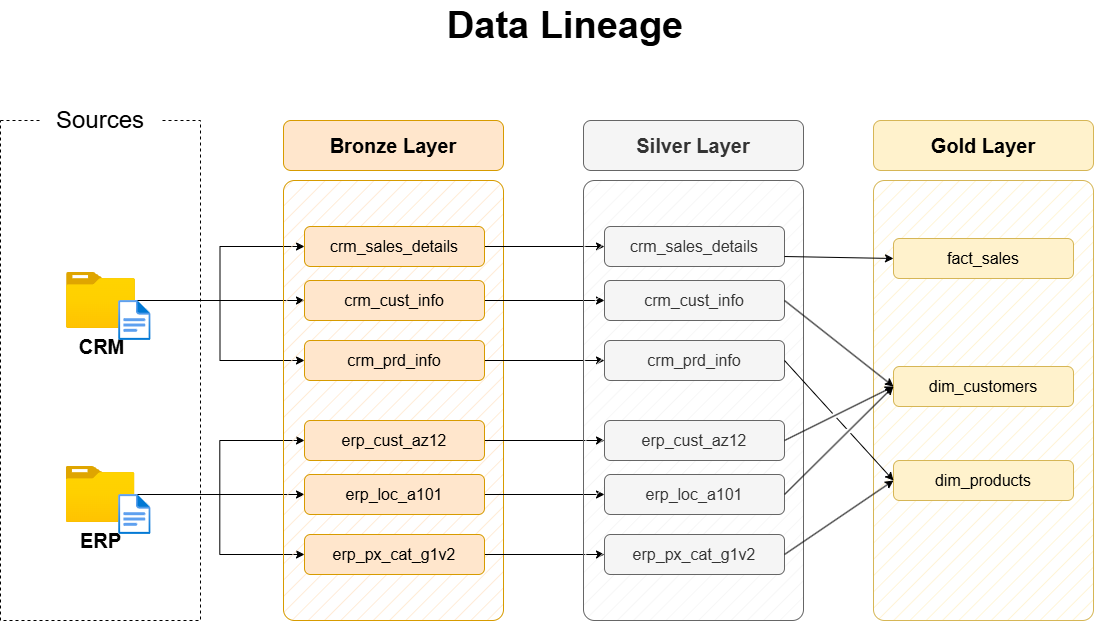

The diagram above was exported from draw.io. Its source (the exported page's mxGraphModel, read from the mxfile embedded in the PNG):
<mxGraphModel dx="1426" dy="841" grid="1" gridSize="10" guides="1" tooltips="1" connect="1" arrows="1" fold="1" page="1" pageScale="1" pageWidth="1920" pageHeight="1200" math="0" shadow="0">
  <root>
    <mxCell id="PmAsDYt7ePFWswJWPdAt-0" />
    <mxCell id="PmAsDYt7ePFWswJWPdAt-1" parent="PmAsDYt7ePFWswJWPdAt-0" />
    <mxCell id="n8bJTZ1ovyGtcUzWuUE2-2" value="" style="rounded=0;whiteSpace=wrap;html=1;fillColor=none;dashed=1;" parent="PmAsDYt7ePFWswJWPdAt-1" vertex="1">
      <mxGeometry x="390" y="280" width="200" height="500" as="geometry" />
    </mxCell>
    <mxCell id="n8bJTZ1ovyGtcUzWuUE2-3" value="&lt;font style=&quot;font-size: 24px;&quot;&gt;Sources&lt;/font&gt;" style="rounded=1;whiteSpace=wrap;html=1;strokeColor=none;" parent="PmAsDYt7ePFWswJWPdAt-1" vertex="1">
      <mxGeometry x="430" y="260" width="120" height="40" as="geometry" />
    </mxCell>
    <mxCell id="D8R9sGTT4eO_Y8YIvJOX-3" style="edgeStyle=orthogonalEdgeStyle;rounded=0;orthogonalLoop=1;jettySize=auto;html=1;entryX=0;entryY=0.5;entryDx=0;entryDy=0;" parent="PmAsDYt7ePFWswJWPdAt-1" source="4ZKNdrfmacIxx5nxEuMF-0" target="hnOc7kBfibrwKYlpnwC0-0" edge="1">
      <mxGeometry relative="1" as="geometry" />
    </mxCell>
    <mxCell id="D8R9sGTT4eO_Y8YIvJOX-4" style="edgeStyle=orthogonalEdgeStyle;rounded=0;orthogonalLoop=1;jettySize=auto;html=1;entryX=0;entryY=0.5;entryDx=0;entryDy=0;" parent="PmAsDYt7ePFWswJWPdAt-1" source="4ZKNdrfmacIxx5nxEuMF-0" target="5szykNnx05lKGsdo6Biz-0" edge="1">
      <mxGeometry relative="1" as="geometry" />
    </mxCell>
    <mxCell id="D8R9sGTT4eO_Y8YIvJOX-5" style="edgeStyle=orthogonalEdgeStyle;rounded=0;orthogonalLoop=1;jettySize=auto;html=1;entryX=0;entryY=0.5;entryDx=0;entryDy=0;" parent="PmAsDYt7ePFWswJWPdAt-1" source="4ZKNdrfmacIxx5nxEuMF-0" target="hnOc7kBfibrwKYlpnwC0-1" edge="1">
      <mxGeometry relative="1" as="geometry" />
    </mxCell>
    <mxCell id="4ZKNdrfmacIxx5nxEuMF-0" value="&lt;font style=&quot;font-size: 20px;&quot;&gt;&lt;b&gt;CRM&lt;/b&gt;&lt;/font&gt;" style="image;aspect=fixed;html=1;points=[];align=center;fontSize=12;image=img/lib/azure2/general/Folder_Blank.svg;" parent="PmAsDYt7ePFWswJWPdAt-1" vertex="1">
      <mxGeometry x="456" y="432" width="69" height="56.00000000000001" as="geometry" />
    </mxCell>
    <mxCell id="-fXMBUoAsH7tqhl6yJGk-2" style="edgeStyle=orthogonalEdgeStyle;rounded=0;orthogonalLoop=1;jettySize=auto;html=1;entryX=0;entryY=0.5;entryDx=0;entryDy=0;" parent="PmAsDYt7ePFWswJWPdAt-1" source="4ZKNdrfmacIxx5nxEuMF-4" target="D8R9sGTT4eO_Y8YIvJOX-8" edge="1">
      <mxGeometry relative="1" as="geometry" />
    </mxCell>
    <mxCell id="-fXMBUoAsH7tqhl6yJGk-3" style="edgeStyle=orthogonalEdgeStyle;rounded=0;orthogonalLoop=1;jettySize=auto;html=1;entryX=0;entryY=0.5;entryDx=0;entryDy=0;" parent="PmAsDYt7ePFWswJWPdAt-1" source="4ZKNdrfmacIxx5nxEuMF-4" target="D8R9sGTT4eO_Y8YIvJOX-6" edge="1">
      <mxGeometry relative="1" as="geometry" />
    </mxCell>
    <mxCell id="-fXMBUoAsH7tqhl6yJGk-4" style="edgeStyle=orthogonalEdgeStyle;rounded=0;orthogonalLoop=1;jettySize=auto;html=1;" parent="PmAsDYt7ePFWswJWPdAt-1" source="4ZKNdrfmacIxx5nxEuMF-4" target="D8R9sGTT4eO_Y8YIvJOX-7" edge="1">
      <mxGeometry relative="1" as="geometry" />
    </mxCell>
    <mxCell id="4ZKNdrfmacIxx5nxEuMF-4" value="&lt;font style=&quot;font-size: 20px;&quot;&gt;&lt;b&gt;ERP&lt;/b&gt;&lt;/font&gt;" style="image;aspect=fixed;html=1;points=[];align=center;fontSize=12;image=img/lib/azure2/general/Folder_Blank.svg;" parent="PmAsDYt7ePFWswJWPdAt-1" vertex="1">
      <mxGeometry x="455.5" y="626" width="69" height="56.00000000000001" as="geometry" />
    </mxCell>
    <mxCell id="4ZKNdrfmacIxx5nxEuMF-5" value="" style="rounded=1;whiteSpace=wrap;html=1;fillColor=#ffe6cc;strokeColor=#d79b00;fillStyle=hatch;arcSize=5;" parent="PmAsDYt7ePFWswJWPdAt-1" vertex="1">
      <mxGeometry x="673" y="340" width="220" height="440" as="geometry" />
    </mxCell>
    <mxCell id="4ZKNdrfmacIxx5nxEuMF-6" value="Bronze Layer" style="rounded=1;whiteSpace=wrap;html=1;fillColor=#ffe6cc;strokeColor=#d79b00;fontSize=20;fontStyle=1" parent="PmAsDYt7ePFWswJWPdAt-1" vertex="1">
      <mxGeometry x="673" y="280" width="220" height="50" as="geometry" />
    </mxCell>
    <mxCell id="-fXMBUoAsH7tqhl6yJGk-13" style="edgeStyle=orthogonalEdgeStyle;rounded=0;orthogonalLoop=1;jettySize=auto;html=1;entryX=0;entryY=0.5;entryDx=0;entryDy=0;" parent="PmAsDYt7ePFWswJWPdAt-1" source="5szykNnx05lKGsdo6Biz-0" target="-fXMBUoAsH7tqhl6yJGk-7" edge="1">
      <mxGeometry relative="1" as="geometry" />
    </mxCell>
    <mxCell id="5szykNnx05lKGsdo6Biz-0" value="crm_sales_details" style="rounded=1;whiteSpace=wrap;html=1;fillColor=#ffe6cc;strokeColor=#d79b00;fontSize=16;fontStyle=0" parent="PmAsDYt7ePFWswJWPdAt-1" vertex="1">
      <mxGeometry x="694" y="386" width="180" height="40" as="geometry" />
    </mxCell>
    <mxCell id="-fXMBUoAsH7tqhl6yJGk-14" style="edgeStyle=orthogonalEdgeStyle;rounded=0;orthogonalLoop=1;jettySize=auto;html=1;" parent="PmAsDYt7ePFWswJWPdAt-1" source="hnOc7kBfibrwKYlpnwC0-0" target="-fXMBUoAsH7tqhl6yJGk-8" edge="1">
      <mxGeometry relative="1" as="geometry" />
    </mxCell>
    <mxCell id="hnOc7kBfibrwKYlpnwC0-0" value="crm_cust_info" style="rounded=1;whiteSpace=wrap;html=1;fillColor=#ffe6cc;strokeColor=#d79b00;fontSize=16;fontStyle=0" parent="PmAsDYt7ePFWswJWPdAt-1" vertex="1">
      <mxGeometry x="694" y="440" width="180" height="40" as="geometry" />
    </mxCell>
    <mxCell id="-fXMBUoAsH7tqhl6yJGk-15" style="edgeStyle=orthogonalEdgeStyle;rounded=0;orthogonalLoop=1;jettySize=auto;html=1;entryX=0;entryY=0.5;entryDx=0;entryDy=0;" parent="PmAsDYt7ePFWswJWPdAt-1" source="hnOc7kBfibrwKYlpnwC0-1" target="-fXMBUoAsH7tqhl6yJGk-9" edge="1">
      <mxGeometry relative="1" as="geometry" />
    </mxCell>
    <mxCell id="hnOc7kBfibrwKYlpnwC0-1" value="crm_prd_info" style="rounded=1;whiteSpace=wrap;html=1;fillColor=#ffe6cc;strokeColor=#d79b00;fontSize=16;fontStyle=0" parent="PmAsDYt7ePFWswJWPdAt-1" vertex="1">
      <mxGeometry x="694" y="500" width="180" height="40" as="geometry" />
    </mxCell>
    <mxCell id="-fXMBUoAsH7tqhl6yJGk-16" style="edgeStyle=orthogonalEdgeStyle;rounded=0;orthogonalLoop=1;jettySize=auto;html=1;entryX=0;entryY=0.5;entryDx=0;entryDy=0;" parent="PmAsDYt7ePFWswJWPdAt-1" source="D8R9sGTT4eO_Y8YIvJOX-6" target="-fXMBUoAsH7tqhl6yJGk-10" edge="1">
      <mxGeometry relative="1" as="geometry" />
    </mxCell>
    <mxCell id="D8R9sGTT4eO_Y8YIvJOX-6" value="erp_cust_az12" style="rounded=1;whiteSpace=wrap;html=1;fillColor=#ffe6cc;strokeColor=#d79b00;fontSize=16;fontStyle=0" parent="PmAsDYt7ePFWswJWPdAt-1" vertex="1">
      <mxGeometry x="694" y="580" width="180" height="40" as="geometry" />
    </mxCell>
    <mxCell id="-fXMBUoAsH7tqhl6yJGk-17" style="edgeStyle=orthogonalEdgeStyle;rounded=0;orthogonalLoop=1;jettySize=auto;html=1;entryX=0;entryY=0.5;entryDx=0;entryDy=0;" parent="PmAsDYt7ePFWswJWPdAt-1" source="D8R9sGTT4eO_Y8YIvJOX-7" target="-fXMBUoAsH7tqhl6yJGk-11" edge="1">
      <mxGeometry relative="1" as="geometry" />
    </mxCell>
    <mxCell id="D8R9sGTT4eO_Y8YIvJOX-7" value="erp_loc_a101" style="rounded=1;whiteSpace=wrap;html=1;fillColor=#ffe6cc;strokeColor=#d79b00;fontSize=16;fontStyle=0" parent="PmAsDYt7ePFWswJWPdAt-1" vertex="1">
      <mxGeometry x="694" y="634" width="180" height="40" as="geometry" />
    </mxCell>
    <mxCell id="-fXMBUoAsH7tqhl6yJGk-18" style="edgeStyle=orthogonalEdgeStyle;rounded=0;orthogonalLoop=1;jettySize=auto;html=1;entryX=0;entryY=0.5;entryDx=0;entryDy=0;" parent="PmAsDYt7ePFWswJWPdAt-1" source="D8R9sGTT4eO_Y8YIvJOX-8" target="-fXMBUoAsH7tqhl6yJGk-12" edge="1">
      <mxGeometry relative="1" as="geometry" />
    </mxCell>
    <mxCell id="D8R9sGTT4eO_Y8YIvJOX-8" value="erp_px_cat_g1v2" style="rounded=1;whiteSpace=wrap;html=1;fillColor=#ffe6cc;strokeColor=#d79b00;fontSize=16;fontStyle=0" parent="PmAsDYt7ePFWswJWPdAt-1" vertex="1">
      <mxGeometry x="694" y="694" width="180" height="40" as="geometry" />
    </mxCell>
    <mxCell id="-fXMBUoAsH7tqhl6yJGk-5" value="" style="rounded=1;whiteSpace=wrap;html=1;fillColor=#f5f5f5;strokeColor=#666666;fillStyle=hatch;arcSize=5;fontColor=#333333;" parent="PmAsDYt7ePFWswJWPdAt-1" vertex="1">
      <mxGeometry x="973" y="340" width="220" height="440" as="geometry" />
    </mxCell>
    <mxCell id="-fXMBUoAsH7tqhl6yJGk-6" value="Silver Layer" style="rounded=1;whiteSpace=wrap;html=1;fillColor=#f5f5f5;strokeColor=#666666;fontSize=20;fontStyle=1;fontColor=#333333;" parent="PmAsDYt7ePFWswJWPdAt-1" vertex="1">
      <mxGeometry x="973" y="280" width="220" height="50" as="geometry" />
    </mxCell>
    <mxCell id="-fXMBUoAsH7tqhl6yJGk-7" value="crm_sales_details" style="rounded=1;whiteSpace=wrap;html=1;fillColor=#f5f5f5;strokeColor=#666666;fontSize=16;fontStyle=0;fontColor=#333333;" parent="PmAsDYt7ePFWswJWPdAt-1" vertex="1">
      <mxGeometry x="994" y="386" width="180" height="40" as="geometry" />
    </mxCell>
    <mxCell id="-fXMBUoAsH7tqhl6yJGk-8" value="crm_cust_info" style="rounded=1;whiteSpace=wrap;html=1;fillColor=#f5f5f5;strokeColor=#666666;fontSize=16;fontStyle=0;fontColor=#333333;" parent="PmAsDYt7ePFWswJWPdAt-1" vertex="1">
      <mxGeometry x="994" y="440" width="180" height="40" as="geometry" />
    </mxCell>
    <mxCell id="-fXMBUoAsH7tqhl6yJGk-9" value="crm_prd_info" style="rounded=1;whiteSpace=wrap;html=1;fillColor=#f5f5f5;strokeColor=#666666;fontSize=16;fontStyle=0;fontColor=#333333;" parent="PmAsDYt7ePFWswJWPdAt-1" vertex="1">
      <mxGeometry x="994" y="500" width="180" height="40" as="geometry" />
    </mxCell>
    <mxCell id="-fXMBUoAsH7tqhl6yJGk-10" value="erp_cust_az12" style="rounded=1;whiteSpace=wrap;html=1;fillColor=#f5f5f5;strokeColor=#666666;fontSize=16;fontStyle=0;fontColor=#333333;" parent="PmAsDYt7ePFWswJWPdAt-1" vertex="1">
      <mxGeometry x="994" y="580" width="180" height="40" as="geometry" />
    </mxCell>
    <mxCell id="-fXMBUoAsH7tqhl6yJGk-11" value="erp_loc_a101" style="rounded=1;whiteSpace=wrap;html=1;fillColor=#f5f5f5;strokeColor=#666666;fontSize=16;fontStyle=0;fontColor=#333333;" parent="PmAsDYt7ePFWswJWPdAt-1" vertex="1">
      <mxGeometry x="994" y="634" width="180" height="40" as="geometry" />
    </mxCell>
    <mxCell id="-fXMBUoAsH7tqhl6yJGk-12" value="erp_px_cat_g1v2" style="rounded=1;whiteSpace=wrap;html=1;fillColor=#f5f5f5;strokeColor=#666666;fontSize=16;fontStyle=0;fontColor=#333333;" parent="PmAsDYt7ePFWswJWPdAt-1" vertex="1">
      <mxGeometry x="994" y="694" width="180" height="40" as="geometry" />
    </mxCell>
    <mxCell id="-fXMBUoAsH7tqhl6yJGk-19" value="" style="rounded=1;whiteSpace=wrap;html=1;fillColor=#fff2cc;strokeColor=#d6b656;fillStyle=hatch;arcSize=5;" parent="PmAsDYt7ePFWswJWPdAt-1" vertex="1">
      <mxGeometry x="1263" y="340" width="220" height="440" as="geometry" />
    </mxCell>
    <mxCell id="-fXMBUoAsH7tqhl6yJGk-20" value="Gold Layer" style="rounded=1;whiteSpace=wrap;html=1;fillColor=#fff2cc;strokeColor=#d6b656;fontSize=20;fontStyle=1;" parent="PmAsDYt7ePFWswJWPdAt-1" vertex="1">
      <mxGeometry x="1263" y="280" width="220" height="50" as="geometry" />
    </mxCell>
    <mxCell id="-fXMBUoAsH7tqhl6yJGk-21" value="fact_sales" style="rounded=1;whiteSpace=wrap;html=1;fillColor=#fff2cc;strokeColor=#d6b656;fontSize=16;fontStyle=0;" parent="PmAsDYt7ePFWswJWPdAt-1" vertex="1">
      <mxGeometry x="1283" y="398" width="180" height="40" as="geometry" />
    </mxCell>
    <mxCell id="-fXMBUoAsH7tqhl6yJGk-22" value="dim_customers" style="rounded=1;whiteSpace=wrap;html=1;fillColor=#fff2cc;strokeColor=#d6b656;fontSize=16;fontStyle=0;" parent="PmAsDYt7ePFWswJWPdAt-1" vertex="1">
      <mxGeometry x="1283" y="526" width="180" height="40" as="geometry" />
    </mxCell>
    <mxCell id="-fXMBUoAsH7tqhl6yJGk-23" value="dim_products" style="rounded=1;whiteSpace=wrap;html=1;fillColor=#fff2cc;strokeColor=#d6b656;fontSize=16;fontStyle=0;" parent="PmAsDYt7ePFWswJWPdAt-1" vertex="1">
      <mxGeometry x="1283" y="620" width="180" height="40" as="geometry" />
    </mxCell>
    <mxCell id="rLLwbepbl8jkTRF7aM6J-0" value="" style="endArrow=classic;html=1;rounded=0;exitX=1;exitY=0.75;exitDx=0;exitDy=0;entryX=0;entryY=0.5;entryDx=0;entryDy=0;" parent="PmAsDYt7ePFWswJWPdAt-1" source="-fXMBUoAsH7tqhl6yJGk-7" target="-fXMBUoAsH7tqhl6yJGk-21" edge="1">
      <mxGeometry width="50" height="50" relative="1" as="geometry">
        <mxPoint x="1203" y="510" as="sourcePoint" />
        <mxPoint x="1253" y="460" as="targetPoint" />
      </mxGeometry>
    </mxCell>
    <mxCell id="rLLwbepbl8jkTRF7aM6J-2" value="" style="endArrow=classic;html=1;rounded=0;exitX=1;exitY=0.5;exitDx=0;exitDy=0;entryX=0;entryY=0.5;entryDx=0;entryDy=0;jumpStyle=gap;" parent="PmAsDYt7ePFWswJWPdAt-1" source="-fXMBUoAsH7tqhl6yJGk-8" target="-fXMBUoAsH7tqhl6yJGk-22" edge="1">
      <mxGeometry width="50" height="50" relative="1" as="geometry">
        <mxPoint x="1184" y="426" as="sourcePoint" />
        <mxPoint x="1303" y="430" as="targetPoint" />
      </mxGeometry>
    </mxCell>
    <mxCell id="rLLwbepbl8jkTRF7aM6J-3" value="" style="endArrow=classic;html=1;rounded=0;exitX=1;exitY=0.5;exitDx=0;exitDy=0;entryX=0;entryY=0.5;entryDx=0;entryDy=0;jumpStyle=gap;" parent="PmAsDYt7ePFWswJWPdAt-1" source="-fXMBUoAsH7tqhl6yJGk-10" target="-fXMBUoAsH7tqhl6yJGk-22" edge="1">
      <mxGeometry width="50" height="50" relative="1" as="geometry">
        <mxPoint x="1184" y="470" as="sourcePoint" />
        <mxPoint x="1293" y="556" as="targetPoint" />
      </mxGeometry>
    </mxCell>
    <mxCell id="rLLwbepbl8jkTRF7aM6J-4" value="" style="endArrow=classic;html=1;rounded=0;exitX=1;exitY=0.5;exitDx=0;exitDy=0;entryX=0;entryY=0.5;entryDx=0;entryDy=0;jumpStyle=gap;" parent="PmAsDYt7ePFWswJWPdAt-1" source="-fXMBUoAsH7tqhl6yJGk-11" target="-fXMBUoAsH7tqhl6yJGk-22" edge="1">
      <mxGeometry width="50" height="50" relative="1" as="geometry">
        <mxPoint x="1184" y="610" as="sourcePoint" />
        <mxPoint x="1293" y="556" as="targetPoint" />
      </mxGeometry>
    </mxCell>
    <mxCell id="_nexJ7K3K1sAFrfDnuwc-0" value="" style="endArrow=classic;html=1;rounded=0;exitX=1;exitY=0.5;exitDx=0;exitDy=0;entryX=0;entryY=0.5;entryDx=0;entryDy=0;jumpStyle=gap;" parent="PmAsDYt7ePFWswJWPdAt-1" source="-fXMBUoAsH7tqhl6yJGk-9" target="-fXMBUoAsH7tqhl6yJGk-23" edge="1">
      <mxGeometry width="50" height="50" relative="1" as="geometry">
        <mxPoint x="1184" y="470" as="sourcePoint" />
        <mxPoint x="1293" y="556" as="targetPoint" />
      </mxGeometry>
    </mxCell>
    <mxCell id="_nexJ7K3K1sAFrfDnuwc-1" value="" style="endArrow=classic;html=1;rounded=0;exitX=1;exitY=0.5;exitDx=0;exitDy=0;entryX=0;entryY=0.5;entryDx=0;entryDy=0;jumpStyle=gap;" parent="PmAsDYt7ePFWswJWPdAt-1" source="-fXMBUoAsH7tqhl6yJGk-12" target="-fXMBUoAsH7tqhl6yJGk-23" edge="1">
      <mxGeometry width="50" height="50" relative="1" as="geometry">
        <mxPoint x="1184" y="530" as="sourcePoint" />
        <mxPoint x="1293" y="650" as="targetPoint" />
      </mxGeometry>
    </mxCell>
    <mxCell id="hYor6iIa-aKugMJ0ksJW-2" value="" style="image;aspect=fixed;html=1;points=[];align=center;fontSize=12;image=img/lib/azure2/general/File.svg;" parent="PmAsDYt7ePFWswJWPdAt-1" vertex="1">
      <mxGeometry x="508.12" y="460" width="32.46" height="40" as="geometry" />
    </mxCell>
    <mxCell id="hYor6iIa-aKugMJ0ksJW-4" value="" style="image;aspect=fixed;html=1;points=[];align=center;fontSize=12;image=img/lib/azure2/general/File.svg;" parent="PmAsDYt7ePFWswJWPdAt-1" vertex="1">
      <mxGeometry x="508.12" y="654" width="32.46" height="40" as="geometry" />
    </mxCell>
    <mxCell id="chLgLkIjhnXz8mJWDFhk-1" value="&lt;b style=&quot;border-color: var(--border-color); font-size: 38px; text-align: left;&quot;&gt;Data &lt;/b&gt;&lt;b style=&quot;border-color: var(--border-color); text-align: left;&quot;&gt;&lt;font style=&quot;font-size: 38px;&quot;&gt;Lineage&lt;/font&gt;&lt;/b&gt;" style="text;html=1;strokeColor=none;fillColor=none;align=center;verticalAlign=middle;whiteSpace=wrap;rounded=0;" parent="PmAsDYt7ePFWswJWPdAt-1" vertex="1">
      <mxGeometry x="670" y="160" width="570" height="50" as="geometry" />
    </mxCell>
  </root>
</mxGraphModel>